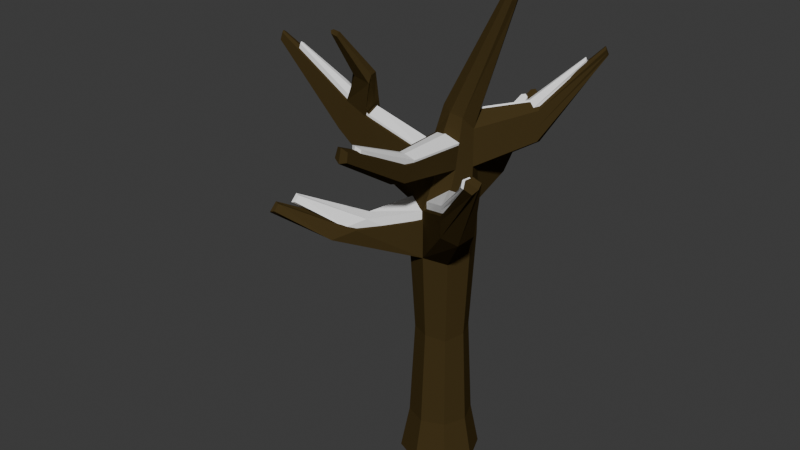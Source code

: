 # Source: Arbol_muerto_con_nieve.blend  (saved by Blender 4.2.66; exported with 4.5.12 LTS)
import bpy
from mathutils import Matrix  # noqa: F401  (used for matrix-valued properties, if any)

bpy.ops.wm.read_factory_settings(use_empty=True)
scene = bpy.context.scene
scene.name = 'Scene'

# ---- collections
col_collection = bpy.data.collections.new('Collection'); scene.collection.children.link(col_collection)

# ---- materials (node trees are filled in below, after node groups)
mat_troc = bpy.data.materials.new('troc')
mat_troc.alpha_threshold = 0.0
mat_troc.diffuse_color = (0.05781, 0.03955, 0.0137, 1.0)
mat_troc.roughness = 0.5
mat_material_001 = bpy.data.materials.new('Material.001')
mat_material_001.alpha_threshold = 0.0
mat_material_001.diffuse_color = (0.3467, 0.5583, 0.09084, 1.0)
mat_material_001.roughness = 0.5
mat_material_002 = bpy.data.materials.new('Material.002')
mat_material_002.alpha_threshold = 0.0
mat_material_002.diffuse_color = (0.2789, 0.2789, 0.02315, 1.0)
mat_material_002.roughness = 0.5
mat_material_003 = bpy.data.materials.new('Material.003')
mat_material_003.alpha_threshold = 0.0
mat_material_003.roughness = 0.5
mat_snow = bpy.data.materials.new('snow')
mat_snow.alpha_threshold = 0.0
mat_snow.diffuse_color = (0.7643, 0.7295, 0.8, 1.0)
mat_snow.roughness = 0.5

# ---- material node trees
mat_troc.use_nodes = True; mat_troc.node_tree.nodes.clear()
_N = mat_troc.node_tree.nodes; _L = mat_troc.node_tree.links
n0 = _N.new('ShaderNodeOutputMaterial'); n0.name = 'Material Output'; n0.location = (300, 300)
n1 = _N.new('ShaderNodeBsdfDiffuse'); n1.name = 'Diffuse BSDF'; n1.location = (10, 300)
n1.inputs[0].default_value = (0.0578, 0.03923, 0.01393, 1.0)
_L.new(n1.outputs[0], n0.inputs[0])
n0.is_active_output = True
mat_material_001.use_nodes = True; mat_material_001.node_tree.nodes.clear()
_N = mat_material_001.node_tree.nodes; _L = mat_material_001.node_tree.links
n0 = _N.new('ShaderNodeOutputMaterial'); n0.name = 'Material Output'; n0.location = (300, 300)
n1 = _N.new('ShaderNodeBsdfDiffuse'); n1.name = 'Diffuse BSDF'; n1.location = (10, 300)
n1.inputs[0].default_value = (0.3461, 0.5596, 0.09138, 1.0)
_L.new(n1.outputs[0], n0.inputs[0])
n0.is_active_output = True
mat_material_002.use_nodes = True; mat_material_002.node_tree.nodes.clear()
_N = mat_material_002.node_tree.nodes; _L = mat_material_002.node_tree.links
n0 = _N.new('ShaderNodeOutputMaterial'); n0.name = 'Material Output'; n0.location = (300, 300)
n1 = _N.new('ShaderNodeBsdfDiffuse'); n1.name = 'Diffuse BSDF'; n1.location = (10, 300)
n1.inputs[0].default_value = (0.281, 0.278, 0.02289, 1.0)
_L.new(n1.outputs[0], n0.inputs[0])
n0.is_active_output = True
mat_material_003.use_nodes = True; mat_material_003.node_tree.nodes.clear()
_N = mat_material_003.node_tree.nodes; _L = mat_material_003.node_tree.links
n0 = _N.new('ShaderNodeOutputMaterial'); n0.name = 'Material Output'; n0.location = (300, 300)
n1 = _N.new('ShaderNodeBsdfDiffuse'); n1.name = 'Diffuse BSDF'; n1.location = (10, 300)
n1.inputs[0].default_value = (0.3904, 0.7613, 0.08148, 1.0)
_L.new(n1.outputs[0], n0.inputs[0])
n0.is_active_output = True
mat_snow.use_nodes = True; mat_snow.node_tree.nodes.clear()
_N = mat_snow.node_tree.nodes; _L = mat_snow.node_tree.links
n0 = _N.new('ShaderNodeOutputMaterial'); n0.name = 'Material Output'; n0.location = (300, 300)
n1 = _N.new('ShaderNodeBsdfDiffuse'); n1.name = 'Diffuse BSDF'; n1.location = (10, 300)
n1.inputs[0].default_value = (1.0, 1.0, 1.0, 1.0)
_L.new(n1.outputs[0], n0.inputs[0])
n0.is_active_output = True

# ---- world
world_world = bpy.data.worlds.new('World'); scene.world = world_world
world_world.use_nodes = True; world_world.node_tree.nodes.clear()
_N = world_world.node_tree.nodes; _L = world_world.node_tree.links
n0 = _N.new('ShaderNodeOutputWorld'); n0.name = 'World Output'; n0.location = (300, 300)
n1 = _N.new('ShaderNodeBackground'); n1.name = 'Background'; n1.location = (10, 300)
n1.inputs[0].default_value = (0.05088, 0.05088, 0.05088, 1.0)
_L.new(n1.outputs[0], n0.inputs[0])
n0.is_active_output = True
world_world.color = (0.05088, 0.05088, 0.05088)
world_world.sun_shadow_jitter_overblur = 0.0

# ---- meshes
me_cylinder_005 = bpy.data.meshes.new('Cylinder.005')
me_cylinder_005.from_pydata([(0.0, 1.0, 1.002), (0.7071, 0.7071, 1.023), (1.0, 0.0, 1.0), (0.7071, -0.7071, 1.155), (0.0, -1.0, 1.035), (-0.7071, -0.7071, 1.042), (-1.0, 0.0, 0.9748), (-0.6906, 0.5905, 1.02), (2.031, 0.2198, 2.511), (2.177, 0.1554, 2.499), (2.237, 0.0, 2.494), (2.177, -0.1554, 2.499), (2.031, -0.2198, 2.511), (1.885, -0.1554, 2.523), (1.825, 0.0, 2.528), (1.885, 0.1554, 2.523), (0.5202, 0.5107, 1.682), (0.191, 0.3611, 1.754), (0.05467, 0.0, 1.767), (0.191, -0.3611, 1.754), (0.5202, -0.5107, 1.724), (0.8494, -0.3611, 1.693), (0.9857, 0.0, 1.605), (0.8494, 0.3611, 1.741), (0.7071, 0.7071, -0.6733), (1.0, 0.0, -0.6733), (0.2601, 0.3566, 1.362), (-0.2746, 0.3702, 1.343), (-0.4727, 0.0, 1.417), (-0.258, -0.5341, 1.365), (0.2601, -0.7553, 1.32), (0.7782, -0.5341, 1.346), (0.9929, 0.0, 1.34), (0.7782, 0.5341, 1.288), (-6.566, -0.0285, 1.846), (-6.61, 0.07682, 1.839), (-6.566, 0.1821, 1.846), (-6.499, 0.1564, 1.902), (-6.531, 0.07682, 1.913), (-6.499, -0.002737, 1.902), (-3.581, -0.2684, 1.562), (-3.704, 0.03841, 1.605), (-3.581, 0.2703, 1.562), (-3.839, -0.3678, 1.346), (-3.839, 0.4446, 1.346), (-4.007, 0.03841, 1.322), (0.0, 1.0, 0.7666), (0.7071, 0.7071, 0.7684), (1.12, 0.0, 0.786), (0.7071, -0.7071, 0.6535), (0.0, -1.0, 0.6789), (-0.7071, -0.7071, 0.6286), (-1.0, 0.0, 0.6322), (-0.7071, 0.7071, 0.7331), (3.698, -3.723, 1.704), (3.6, -3.915, 1.692), (3.612, -3.994, 1.645), (3.959, -3.807, 1.684), (4.007, -3.925, 1.661), (3.873, -4.004, 1.625), (1.61, -2.264, 1.072), (2.073, -2.073, 1.03), (2.264, -1.61, 1.072), (1.61, -2.264, 1.224), (2.264, -1.61, 1.224), (2.073, -2.073, 1.341), (3.341, 2.795, 2.104), (3.416, 2.742, 2.088), (3.394, 2.752, 2.11), (3.464, 2.968, 2.06), (3.418, 2.873, 2.042), (3.532, 2.967, 2.045), (2.082, 1.714, 1.458), (1.759, 1.317, 1.504), (2.217, 1.38, 1.49), (1.921, 1.699, 1.764), (2.127, 1.605, 1.788), (2.212, 1.38, 1.703), (-4.605, 0.05065, 1.703), (-4.511, 0.2851, 1.671), (-4.708, 0.361, 1.505), (-4.837, 0.05065, 1.487), (-4.511, -0.1838, 1.671), (-4.708, -0.2597, 1.505), (-3.014, -0.3465, 1.515), (-3.091, -0.4676, 1.244), (-2.967, 0.02712, 1.567), (-3.019, 0.3526, 1.516), (-3.086, 0.2275, 1.244), (-3.296, 0.02712, 1.215), (0.5938, 0.5938, 0.04652), (0.8398, 0.0, 0.04652), (0.5938, -0.5938, 0.01944), (0.0, -0.8398, 0.04652), (-0.5938, -0.5938, 0.04652), (-0.8398, 0.0, 0.03138), (-0.5938, 0.5938, 0.04652), (0.0, 0.8398, 0.04652), (-0.05155, 0.3659, 1.54), (0.0, 1.0, 0.9527), (0.7071, 0.7071, 0.9697), (1.0, 0.0, 0.9512), (0.0, -1.0, 0.9604), (-0.7071, -0.7071, 1.019), (-1.0, 0.0, 0.9), (-0.6941, 0.6151, 0.9627), (3.753, -3.723, 1.699), (3.686, -3.915, 1.685), (3.667, -3.994, 1.641), (1.61, -2.264, 1.192), (2.264, -1.61, 1.192), (-2.822, -4.216, 1.106), (-2.971, -4.232, 1.096), (-3.061, -4.146, 1.076), (-2.822, -4.04, 1.145), (-2.971, -3.989, 1.149), (-3.061, -3.979, 1.113), (-1.38, -2.243, 0.9624), (-1.739, -2.174, 0.8658), (-1.121, -2.677, 0.9543), (-2.175, -2.685, 0.8127), (-2.014, -2.987, 0.885), (-1.579, -3.214, 0.8985), (0.1218, 4.404, 1.472), (0.278, 4.34, 1.477), (0.07285, 4.325, 1.469), (0.1793, 4.35, 1.552), (0.0611, 4.265, 1.548), (0.2938, 4.301, 1.536), (0.2252, 2.306, 1.323), (0.5693, 2.159, 1.274), (-0.1298, 2.05, 1.311), (0.5221, 2.274, 1.098), (-0.3024, 2.207, 1.089), (0.05252, 2.468, 1.084), (-0.2201, 0.0, 1.584), (0.07669, -0.4512, 1.569), (0.5043, -0.6382, 1.592), (0.9319, -0.4512, 1.53), (0.9894, 0.0, 1.467), (0.3847, 0.6382, 1.533), (3.417, 2.81, 2.064), (3.388, 2.864, 2.076), (3.319, 2.885, 2.081), (1.837, 1.779, 1.646), (2.214, 1.38, 1.592), (0.4332, -4.999, 1.744), (0.5392, -5.085, 1.726), (0.7414, -4.999, 1.737), (0.421, -4.967, 1.817), (0.5878, -5.04, 1.825), (0.7547, -4.967, 1.801), (0.9031, -2.709, 1.563), (0.6059, -2.839, 1.605), (0.3087, -2.709, 1.59), (0.7598, -2.767, 1.429), (0.1539, -2.767, 1.442), (0.3997, -2.92, 1.411)], [], [(99, 0, 1, 100), (100, 1, 2, 101), (61, 62, 57, 58), (60, 61, 58, 59), (102, 4, 5, 103), (103, 5, 6, 104), (16, 17, 15, 8), (105, 7, 0, 99), (104, 6, 7, 105), (9, 8, 15, 14, 13, 12, 11, 10), (17, 18, 14, 15), (18, 19, 13, 14), (19, 20, 12, 13), (20, 21, 11, 12), (21, 22, 10, 11), (22, 23, 9, 10), (23, 16, 8, 9), (140, 98, 17, 16), (98, 135, 18, 17), (135, 136, 19, 18), (136, 137, 20, 19), (137, 138, 21, 20), (138, 139, 22, 21), (74, 72, 71, 70), (72, 73, 69, 71), (131, 129, 126, 127), (78, 79, 37, 38), (82, 78, 38, 39), (5, 4, 30, 29), (4, 3, 31, 30), (3, 2, 32, 31), (2, 1, 33, 32), (129, 130, 128, 126), (36, 35, 38, 37), (35, 34, 39, 38), (83, 82, 39, 34), (79, 80, 36, 37), (80, 81, 35, 36), (81, 83, 34, 35), (85, 84, 40, 43), (87, 88, 44, 42), (88, 89, 45, 44), (89, 85, 43, 45), (97, 46, 47, 90), (90, 47, 48, 91), (91, 48, 49, 92), (92, 49, 50, 93), (93, 50, 51, 94), (94, 51, 52, 95), (96, 53, 46, 97), (95, 52, 53, 96), (106, 54, 55, 107), (107, 55, 56, 108), (109, 60, 59, 108), (110, 64, 54, 106), (65, 63, 56, 55), (64, 65, 55, 54), (49, 48, 62, 61), (50, 49, 61, 60), (102, 50, 60, 109), (101, 2, 64, 110), (3, 4, 63, 65), (2, 3, 65, 64), (141, 142, 68, 67), (142, 143, 66, 68), (144, 75, 66, 143), (75, 76, 68, 66), (76, 77, 67, 68), (145, 74, 70, 141), (32, 33, 72, 74), (33, 26, 73, 72), (140, 16, 75, 144), (16, 23, 76, 75), (23, 22, 77, 76), (139, 32, 74, 145), (41, 42, 79, 78), (40, 41, 78, 82), (43, 40, 82, 83), (42, 44, 80, 79), (44, 45, 81, 80), (45, 43, 83, 81), (28, 27, 87, 86), (29, 28, 86, 84), (5, 29, 84, 85), (27, 7, 88, 87), (7, 6, 89, 88), (6, 5, 85, 89), (86, 87, 84), (24, 90, 91, 25), (46, 99, 100, 47), (47, 100, 101, 48), (119, 117, 115, 114), (117, 118, 116, 115), (53, 105, 99, 46), (52, 104, 105, 53), (57, 106, 107, 58), (58, 107, 108, 59), (63, 109, 108, 56), (62, 110, 106, 57), (4, 102, 109, 63), (48, 101, 110, 62), (111, 114, 115, 112), (112, 115, 116, 113), (120, 121, 112, 113), (121, 122, 111, 112), (118, 120, 113, 116), (122, 119, 114, 111), (102, 103, 117, 119), (103, 104, 118, 117), (52, 51, 121, 120), (51, 50, 122, 121), (104, 52, 120, 118), (50, 102, 119, 122), (123, 125, 127, 126), (124, 123, 126, 128), (130, 132, 124, 128), (133, 131, 127, 125), (134, 133, 125, 123), (132, 134, 123, 124), (27, 26, 129, 131), (26, 33, 130, 129), (33, 1, 132, 130), (7, 27, 131, 133), (0, 7, 133, 134), (1, 0, 134, 132), (26, 27, 98, 140), (27, 28, 135, 98), (28, 29, 136, 135), (153, 154, 149, 150), (152, 153, 150, 151), (31, 32, 139, 138), (70, 71, 142, 141), (71, 69, 143, 142), (73, 144, 143, 69), (77, 145, 141, 67), (26, 140, 144, 73), (22, 139, 145, 77), (146, 147, 150, 149), (147, 148, 151, 150), (155, 152, 151, 148), (154, 156, 146, 149), (157, 155, 148, 147), (156, 157, 147, 146), (137, 136, 154, 153), (138, 137, 153, 152), (31, 138, 152, 155), (136, 29, 156, 154), (30, 31, 155, 157), (29, 30, 157, 156)])
me_cylinder_005.polygons.foreach_set('material_index', [4, 4, 4, 4, 4, 4, 4, 4, 4, 4, 4, 4, 4, 4, 4, 4, 4, 4, 4, 4, 4, 4, 4, 4, 4, 4, 4, 4, 4, 4, 4, 4, 4, 4, 4, 4, 4, 4, 4, 4, 4, 4, 4, 4, 4, 4, 4, 4, 4, 4, 4, 4, 4, 4, 4, 4, 4, 4, 4, 4, 4, 4, 4, 4, 4, 4, 4, 4, 4, 4, 4, 4, 4, 4, 4, 4, 4, 4, 4, 4, 4, 4, 4, 4, 4, 4, 4, 4, 4, 4, 4, 4, 4, 4, 4, 4, 4, 4, 4, 4, 4, 4, 4, 4, 4, 4, 4, 4, 4, 4, 4, 4, 4, 4, 4, 4, 4, 4, 4, 4, 4, 4, 4, 4, 4, 4, 4, 4, 4, 4, 4, 4, 4, 4, 4, 4, 4, 4, 4, 4, 4, 4, 4, 4, 4, 4, 4, 4, 4])
me_cylinder_005.materials.append(mat_troc)
me_cylinder_005.materials.append(mat_material_001)
me_cylinder_005.materials.append(mat_material_002)
me_cylinder_005.materials.append(mat_material_003)
me_cylinder_005.materials.append(mat_snow)
me_cylinder_005.use_remesh_preserve_volume = False
me_cylinder_005.use_remesh_preserve_attributes = False
me_cylinder_005.use_mirror_vertex_groups = False
me_cylinder_005.update()
me_cylinder_004 = bpy.data.meshes.new('Cylinder.004')
me_cylinder_004.from_pydata([(0.0, 1.279, -1.0), (0.0, 1.0, 1.002), (0.9043, 0.9043, -1.0), (0.7071, 0.7071, 1.023), (1.279, 0.0, -1.0), (1.0, 0.0, 1.0), (0.9043, -0.9043, -1.0), (0.7071, -0.7071, 1.155), (0.0, -1.279, -1.0), (0.0, -1.0, 1.035), (-0.9043, -0.9043, -1.0), (-0.7071, -0.7071, 1.042), (-1.279, 0.0, -1.0), (-1.0, 0.0, 0.9748), (-0.9043, 0.9043, -1.0), (-0.6906, 0.5905, 1.02), (2.031, 0.2198, 2.511), (2.177, 0.1554, 2.499), (2.237, 0.0, 2.494), (2.177, -0.1554, 2.499), (2.031, -0.2198, 2.511), (1.885, -0.1554, 2.523), (1.825, 0.0, 2.528), (1.885, 0.1554, 2.523), (0.5202, 0.5107, 1.648), (0.191, 0.3611, 1.754), (0.05467, 0.0, 1.767), (0.191, -0.3611, 1.754), (0.5202, -0.5107, 1.724), (0.8494, -0.3611, 1.693), (0.9857, 0.0, 1.605), (0.8494, 0.3611, 1.707), (0.0, 1.0, -0.6733), (0.7071, 0.7071, -0.6733), (1.0, 0.0, -0.6733), (0.7071, -0.7071, -0.6733), (0.0, -1.0, -0.6733), (-0.7071, -0.7071, -0.6733), (-1.0, 0.0, -0.6733), (-0.7071, 0.7071, -0.6733), (0.2601, 0.7553, 1.362), (-0.2746, 0.3702, 1.343), (-0.4727, 0.0, 1.417), (-0.258, -0.5341, 1.365), (0.2601, -0.7553, 1.32), (0.7782, -0.5341, 1.346), (0.9929, 0.0, 1.34), (0.7782, 0.5341, 1.288), (-6.566, -0.0285, 1.846), (-6.61, 0.07682, 1.839), (-6.566, 0.1821, 1.846), (-6.499, 0.1564, 1.902), (-6.531, 0.07682, 1.913), (-6.499, -0.002737, 1.902), (-3.581, -0.2684, 1.562), (-3.704, 0.03841, 1.605), (-3.581, 0.3452, 1.562), (-3.839, -0.3678, 1.346), (-3.839, 0.4446, 1.346), (-4.007, 0.03841, 1.322), (0.0, 1.0, 0.7666), (0.7071, 0.7071, 0.7684), (1.0, 0.0, 0.768), (0.7071, -0.7071, 0.6535), (0.0, -1.0, 0.6789), (-0.7071, -0.7071, 0.6286), (-1.0, 0.0, 0.6322), (-0.7071, 0.7071, 0.7331), (3.456, -3.395, 1.704), (3.358, -3.587, 1.692), (3.37, -3.667, 1.645), (3.717, -3.395, 1.684), (3.765, -3.587, 1.661), (3.631, -3.667, 1.625), (1.61, -2.264, 1.072), (2.073, -2.073, 1.03), (2.264, -1.61, 1.072), (1.61, -2.264, 1.224), (2.264, -1.61, 1.224), (2.073, -2.073, 1.341), (3.341, 2.795, 2.104), (3.416, 2.742, 2.088), (3.394, 2.752, 2.11), (3.298, 2.968, 2.06), (3.418, 2.873, 2.042), (3.383, 2.967, 2.045), (2.082, 1.714, 1.458), (1.759, 1.852, 1.504), (2.217, 1.38, 1.49), (1.921, 1.699, 1.73), (2.127, 1.605, 1.754), (2.212, 1.38, 1.703), (-4.605, 0.05065, 1.703), (-4.511, 0.2851, 1.671), (-4.708, 0.361, 1.505), (-4.837, 0.05065, 1.487), (-4.511, -0.1838, 1.671), (-4.708, -0.2597, 1.505), (-2.777, -0.3465, 1.498), (-3.091, -0.4676, 1.244), (-2.73, 0.02712, 1.55), (-2.782, 0.3526, 1.498), (-3.086, 0.4875, 1.244), (-3.296, 0.02712, 1.215), (-3.046, -1.434, 2.128), (-3.076, -1.41, 2.147), (-3.046, -1.326, 2.151), (-2.854, -1.401, 2.114), (-2.842, -1.373, 2.137), (-2.855, -1.279, 2.14), (-2.423, -0.5525, 1.762), (-2.395, -0.4793, 1.821), (-2.426, -0.2387, 1.829), (-2.917, -0.6358, 1.798), (-2.993, -0.5757, 1.847), (-2.917, -0.3602, 1.857), (0.5938, 0.5938, 0.04652), (0.8398, 0.0, 0.04652), (0.5938, -0.5938, 0.01944), (0.0, -0.8398, 0.04652), (-0.5938, -0.5938, 0.04652), (-0.8398, 0.0, 0.03138), (-0.5938, 0.5938, 0.04652), (0.0, 0.8398, 0.04652), (-0.05155, 0.3659, 1.54), (0.0, 1.0, 0.9527), (0.7071, 0.7071, 0.9697), (1.0, 0.0, 0.9512), (0.0, -1.0, 0.9604), (-0.7071, -0.7071, 1.019), (-1.0, 0.0, 0.9), (-0.6941, 0.6151, 0.9627), (3.511, -3.395, 1.699), (3.444, -3.587, 1.685), (3.425, -3.667, 1.641), (1.61, -2.264, 1.192), (2.264, -1.61, 1.192), (-2.822, -4.216, 1.106), (-2.971, -4.232, 1.096), (-3.061, -4.146, 1.076), (-2.822, -4.04, 1.145), (-2.971, -3.989, 1.149), (-3.061, -3.979, 1.113), (-1.38, -2.243, 0.9624), (-1.739, -2.174, 0.8658), (-1.121, -2.677, 0.9543), (-2.175, -2.685, 0.8127), (-2.014, -2.987, 0.885), (-1.579, -3.214, 0.8985), (0.1218, 4.404, 1.472), (0.278, 4.34, 1.477), (-0.03083, 4.314, 1.476), (0.1793, 4.35, 1.552), (0.0611, 4.265, 1.548), (0.2938, 4.301, 1.536), (0.2252, 2.306, 1.323), (0.5693, 2.159, 1.274), (-0.1298, 2.05, 1.311), (0.5221, 2.274, 1.098), (-0.4061, 2.196, 1.096), (0.05252, 2.468, 1.084), (-0.2201, 0.0, 1.584), (-0.04293, -0.4512, 1.551), (0.3847, -0.6382, 1.574), (0.8123, -0.4512, 1.512), (0.9894, 0.0, 1.467), (0.3847, 0.6382, 1.499), (3.417, 2.81, 2.064), (3.388, 2.864, 2.076), (3.319, 2.885, 2.081), (1.837, 1.779, 1.612), (2.214, 1.38, 1.592), (0.3371, -4.999, 1.744), (0.5392, -5.085, 1.726), (0.7414, -4.999, 1.737), (0.421, -4.967, 1.817), (0.5878, -5.04, 1.825), (0.7547, -4.967, 1.801), (0.7835, -2.709, 1.545), (0.4863, -2.839, 1.587), (0.189, -2.709, 1.572), (0.7598, -2.767, 1.429), (0.03953, -2.767, 1.442), (0.3997, -2.92, 1.411)], [], [(125, 1, 3, 126), (126, 3, 5, 127), (75, 76, 71, 72), (74, 75, 72, 73), (128, 9, 11, 129), (129, 11, 13, 130), (24, 25, 23, 16), (131, 15, 1, 125), (130, 13, 15, 131), (0, 2, 4, 6, 8, 10, 12, 14), (17, 16, 23, 22, 21, 20, 19, 18), (25, 26, 22, 23), (26, 27, 21, 22), (27, 28, 20, 21), (28, 29, 19, 20), (29, 30, 18, 19), (30, 31, 17, 18), (31, 24, 16, 17), (166, 124, 25, 24), (124, 161, 26, 25), (161, 162, 27, 26), (162, 163, 28, 27), (163, 164, 29, 28), (164, 165, 30, 29), (88, 86, 85, 84), (86, 87, 83, 85), (0, 32, 33, 2), (2, 33, 34, 4), (4, 34, 35, 6), (6, 35, 36, 8), (8, 36, 37, 10), (10, 37, 38, 12), (14, 39, 32, 0), (12, 38, 39, 14), (157, 155, 152, 153), (92, 93, 51, 52), (96, 92, 52, 53), (11, 9, 44, 43), (9, 7, 45, 44), (7, 5, 46, 45), (5, 3, 47, 46), (155, 156, 154, 152), (50, 49, 52, 51), (49, 48, 53, 52), (97, 96, 53, 48), (93, 94, 50, 51), (94, 95, 49, 50), (95, 97, 48, 49), (111, 112, 109, 108), (110, 111, 108, 107), (99, 98, 54, 57), (101, 102, 58, 56), (102, 103, 59, 58), (103, 99, 57, 59), (123, 60, 61, 116), (116, 61, 62, 117), (117, 62, 63, 118), (118, 63, 64, 119), (119, 64, 65, 120), (120, 65, 66, 121), (122, 67, 60, 123), (121, 66, 67, 122), (132, 68, 69, 133), (133, 69, 70, 134), (135, 74, 73, 134), (136, 78, 68, 132), (79, 77, 70, 69), (78, 79, 69, 68), (63, 62, 76, 75), (64, 63, 75, 74), (128, 64, 74, 135), (127, 5, 78, 136), (7, 9, 77, 79), (5, 7, 79, 78), (167, 168, 82, 81), (168, 169, 80, 82), (170, 89, 80, 169), (89, 90, 82, 80), (90, 91, 81, 82), (171, 88, 84, 167), (46, 47, 86, 88), (47, 40, 87, 86), (166, 24, 89, 170), (24, 31, 90, 89), (31, 30, 91, 90), (165, 46, 88, 171), (55, 56, 93, 92), (54, 55, 92, 96), (57, 54, 96, 97), (56, 58, 94, 93), (58, 59, 95, 94), (59, 57, 97, 95), (42, 41, 101, 100), (43, 42, 100, 98), (11, 43, 98, 99), (41, 15, 102, 101), (15, 13, 103, 102), (13, 11, 99, 103), (108, 109, 106, 105), (107, 108, 105, 104), (113, 110, 107, 104), (114, 113, 104, 105), (115, 114, 105, 106), (112, 115, 106, 109), (100, 101, 112, 111), (98, 100, 111, 110), (54, 98, 110, 113), (55, 54, 113, 114), (56, 55, 114, 115), (101, 56, 115, 112), (32, 123, 116, 33), (33, 116, 117, 34), (34, 117, 118, 35), (35, 118, 119, 36), (36, 119, 120, 37), (37, 120, 121, 38), (39, 122, 123, 32), (38, 121, 122, 39), (60, 125, 126, 61), (61, 126, 127, 62), (145, 143, 141, 140), (143, 144, 142, 141), (67, 131, 125, 60), (66, 130, 131, 67), (71, 132, 133, 72), (72, 133, 134, 73), (77, 135, 134, 70), (76, 136, 132, 71), (9, 128, 135, 77), (62, 127, 136, 76), (137, 140, 141, 138), (138, 141, 142, 139), (146, 147, 138, 139), (147, 148, 137, 138), (144, 146, 139, 142), (148, 145, 140, 137), (128, 129, 143, 145), (129, 130, 144, 143), (66, 65, 147, 146), (65, 64, 148, 147), (130, 66, 146, 144), (64, 128, 145, 148), (149, 151, 153, 152), (150, 149, 152, 154), (156, 158, 150, 154), (159, 157, 153, 151), (160, 159, 151, 149), (158, 160, 149, 150), (41, 40, 155, 157), (40, 47, 156, 155), (47, 3, 158, 156), (15, 41, 157, 159), (1, 15, 159, 160), (3, 1, 160, 158), (40, 41, 124, 166), (41, 42, 161, 124), (42, 43, 162, 161), (179, 180, 175, 176), (178, 179, 176, 177), (45, 46, 165, 164), (84, 85, 168, 167), (85, 83, 169, 168), (87, 170, 169, 83), (91, 171, 167, 81), (40, 166, 170, 87), (30, 165, 171, 91), (172, 173, 176, 175), (173, 174, 177, 176), (181, 178, 177, 174), (180, 182, 172, 175), (183, 181, 174, 173), (182, 183, 173, 172), (163, 162, 180, 179), (164, 163, 179, 178), (45, 164, 178, 181), (162, 43, 182, 180), (44, 45, 181, 183), (43, 44, 183, 182)])
me_cylinder_004.materials.append(mat_troc)
me_cylinder_004.materials.append(mat_material_001)
me_cylinder_004.materials.append(mat_material_002)
me_cylinder_004.materials.append(mat_material_003)
me_cylinder_004.use_remesh_preserve_volume = False
me_cylinder_004.use_remesh_preserve_attributes = False
me_cylinder_004.use_mirror_vertex_groups = False
me_cylinder_004.update()

# ---- objects
ob_cylinder_003 = bpy.data.objects.new('Cylinder.003', me_cylinder_005)
ob_arbre_hiver = bpy.data.objects.new('Arbre Hiver', me_cylinder_004)

# ---- transforms, parenting, visibility, modifiers, constraints
ob_cylinder_003.parent = ob_arbre_hiver
ob_cylinder_003.matrix_parent_inverse = Matrix(((4.384, 0.0, 0.0, 0.0), (0.0, 4.384, 0.0, 25.89), (0.0, -1.49e-08, 1.0, -0.9777), (0.0, 0.0, 0.0, 1.0)))
ob_cylinder_003.location = (0.0, -5.906, 1.159)
ob_cylinder_003.scale = (0.2008, 0.2008, 0.8801)
ob_cylinder_003.lineart.crease_threshold = 0.0
ob_arbre_hiver.location = (2.283e-16, 0.005469, 1.028)
ob_arbre_hiver.scale = (0.2281, 0.2281, 1.0)
ob_arbre_hiver.lineart.crease_threshold = 0.0

# ---- collection membership
col_collection.objects.link(ob_cylinder_003)
col_collection.objects.link(ob_arbre_hiver)

# ---- scene / render settings (as saved in the file)
scene.frame_start = 1; scene.frame_end = 250; scene.frame_set(1)
scene.render.engine = 'BLENDER_EEVEE_NEXT'
bpy.context.view_layer.update()

# ---- added for rendering (the .blend has no active camera and no usable light): camera, sun
cam_auto = bpy.data.cameras.new('AutoCamera')
cam_auto.lens = 50.0
cam_auto.sensor_width = 36.0
cam_auto.clip_end = 1000.0
ob_auto_camera = bpy.data.objects.new('AutoCamera', cam_auto)
scene.collection.objects.link(ob_auto_camera)
ob_auto_camera.location = (4.08708, -5.36604, 5.32156)
ob_auto_camera.rotation_euler = (1.09748, -7.21219e-08, 0.694738)
scene.camera = ob_auto_camera
light_auto_sun = bpy.data.lights.new('AutoSun', 'SUN')
light_auto_sun.energy = 3.0
light_auto_sun.angle = 0.0523599
ob_auto_sun = bpy.data.objects.new('AutoSun', light_auto_sun)
scene.collection.objects.link(ob_auto_sun)
ob_auto_sun.rotation_euler = (0.872665, 0.174533, 0.523599)
bpy.context.view_layer.update()
